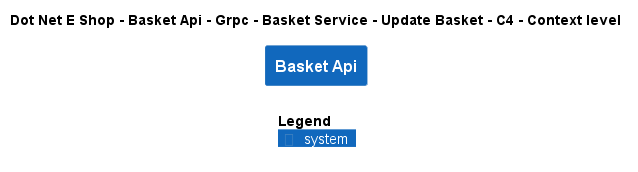

The diagram above was rendered by PlantUML. Its source (embedded in the PNG):
@startuml
!include ..\..\..\..\..\..\..\..\..\.c4s\C4_Context.puml

AddElementTag("c4interflow:lifecycle:new", $bgColor=green, $fontColor=#ffffff, $borderColor=green, $shadowing="False")
AddElementTag("c4interflow:lifecycle:changed", $bgColor=orange, $fontColor=#ffffff, $borderColor=orange, $shadowing="False")
AddElementTag("c4interflow:lifecycle:removed", $bgColor=red, $fontColor=#ffffff, $borderColor=red, $shadowing="False")

AddRelTag("c4interflow:lifecycle:new", $textColor=green, $lineColor=green)
AddRelTag("c4interflow:lifecycle:changed", $textColor=orange, $lineColor=orange)
AddRelTag("c4interflow:lifecycle:removed", $textColor=red, $lineColor=red)

SHOW_PERSON_PORTRAIT()
LAYOUT_TOP_DOWN()

skinparam linetype polyline

title Dot Net E Shop - Basket Api - Grpc - Basket Service - Update Basket - C4 - Context level

System(DotNetEShop.SoftwareSystems.BasketApi, "Basket Api", "")



SHOW_LEGEND()
@enduml